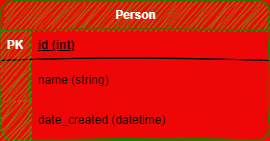

The diagram above was exported from draw.io. Its source (the exported page's mxGraphModel, read from the mxfile embedded in the PNG):
<mxGraphModel dx="662" dy="513" grid="1" gridSize="10" guides="1" tooltips="1" connect="1" arrows="1" fold="1" page="1" pageScale="1" pageWidth="1169" pageHeight="827" background="#ef0606" math="0" shadow="0">
  <root>
    <mxCell id="0" />
    <mxCell id="1" parent="0" />
    <mxCell id="2iLBJqv_843wyiGgDwwU-15" value="Person" style="shape=table;startSize=30;container=1;collapsible=1;childLayout=tableLayout;fixedRows=1;rowLines=0;fontStyle=1;align=center;resizeLast=1;html=1;fillColor=#60a917;strokeColor=#2D7600;fontColor=#ffffff;rounded=1;sketch=1;curveFitting=1;jiggle=2;" parent="1" vertex="1">
      <mxGeometry x="230" y="140" width="269" height="140" as="geometry" />
    </mxCell>
    <mxCell id="2iLBJqv_843wyiGgDwwU-16" value="" style="shape=tableRow;horizontal=0;startSize=0;swimlaneHead=0;swimlaneBody=0;fillColor=none;collapsible=0;dropTarget=0;points=[[0,0.5],[1,0.5]];portConstraint=eastwest;top=0;left=0;right=0;bottom=1;rounded=1;sketch=1;curveFitting=1;jiggle=2;" parent="2iLBJqv_843wyiGgDwwU-15" vertex="1">
      <mxGeometry y="30" width="269" height="30" as="geometry" />
    </mxCell>
    <mxCell id="2iLBJqv_843wyiGgDwwU-17" value="PK" style="shape=partialRectangle;connectable=0;fillColor=#60a917;top=0;left=0;bottom=0;right=0;fontStyle=1;overflow=hidden;whiteSpace=wrap;html=1;strokeColor=#2D7600;fontColor=#ffffff;rounded=1;sketch=1;curveFitting=1;jiggle=2;" parent="2iLBJqv_843wyiGgDwwU-16" vertex="1">
      <mxGeometry width="30" height="30" as="geometry">
        <mxRectangle width="30" height="30" as="alternateBounds" />
      </mxGeometry>
    </mxCell>
    <mxCell id="2iLBJqv_843wyiGgDwwU-18" value="id (int)" style="shape=partialRectangle;connectable=0;fillColor=none;top=0;left=0;bottom=0;right=0;align=left;spacingLeft=6;fontStyle=5;overflow=hidden;whiteSpace=wrap;html=1;rounded=1;sketch=1;curveFitting=1;jiggle=2;" parent="2iLBJqv_843wyiGgDwwU-16" vertex="1">
      <mxGeometry x="30" width="239" height="30" as="geometry">
        <mxRectangle width="239" height="30" as="alternateBounds" />
      </mxGeometry>
    </mxCell>
    <mxCell id="2iLBJqv_843wyiGgDwwU-19" value="" style="shape=tableRow;horizontal=0;startSize=0;swimlaneHead=0;swimlaneBody=0;fillColor=none;collapsible=0;dropTarget=0;points=[[0,0.5],[1,0.5]];portConstraint=eastwest;top=0;left=0;right=0;bottom=0;rounded=1;sketch=1;curveFitting=1;jiggle=2;" parent="2iLBJqv_843wyiGgDwwU-15" vertex="1">
      <mxGeometry y="60" width="269" height="40" as="geometry" />
    </mxCell>
    <mxCell id="2iLBJqv_843wyiGgDwwU-20" value="" style="shape=partialRectangle;connectable=0;fillColor=#60a917;top=0;left=0;bottom=0;right=0;editable=1;overflow=hidden;whiteSpace=wrap;html=1;strokeColor=#2D7600;fontColor=#ffffff;rounded=1;sketch=1;curveFitting=1;jiggle=2;" parent="2iLBJqv_843wyiGgDwwU-19" vertex="1">
      <mxGeometry width="30" height="40" as="geometry">
        <mxRectangle width="30" height="40" as="alternateBounds" />
      </mxGeometry>
    </mxCell>
    <mxCell id="2iLBJqv_843wyiGgDwwU-21" value="name (string)" style="shape=partialRectangle;connectable=0;fillColor=none;top=0;left=0;bottom=0;right=0;align=left;spacingLeft=6;overflow=hidden;whiteSpace=wrap;html=1;shadow=0;rounded=1;sketch=1;curveFitting=1;jiggle=2;" parent="2iLBJqv_843wyiGgDwwU-19" vertex="1">
      <mxGeometry x="30" width="239" height="40" as="geometry">
        <mxRectangle width="239" height="40" as="alternateBounds" />
      </mxGeometry>
    </mxCell>
    <mxCell id="2iLBJqv_843wyiGgDwwU-22" value="" style="shape=tableRow;horizontal=0;startSize=0;swimlaneHead=0;swimlaneBody=0;fillColor=none;collapsible=0;dropTarget=0;points=[[0,0.5],[1,0.5]];portConstraint=eastwest;top=0;left=0;right=0;bottom=0;rounded=1;sketch=1;curveFitting=1;jiggle=2;" parent="2iLBJqv_843wyiGgDwwU-15" vertex="1">
      <mxGeometry y="100" width="269" height="40" as="geometry" />
    </mxCell>
    <mxCell id="2iLBJqv_843wyiGgDwwU-23" value="" style="shape=partialRectangle;connectable=0;fillColor=#60a917;top=0;left=0;bottom=0;right=0;editable=1;overflow=hidden;whiteSpace=wrap;html=1;strokeColor=#2D7600;fontColor=#ffffff;rounded=1;sketch=1;curveFitting=1;jiggle=2;" parent="2iLBJqv_843wyiGgDwwU-22" vertex="1">
      <mxGeometry width="30" height="40" as="geometry">
        <mxRectangle width="30" height="40" as="alternateBounds" />
      </mxGeometry>
    </mxCell>
    <mxCell id="2iLBJqv_843wyiGgDwwU-24" value="date_created (datetime)" style="shape=partialRectangle;connectable=0;fillColor=none;top=0;left=0;bottom=0;right=0;align=left;spacingLeft=6;overflow=hidden;whiteSpace=wrap;html=1;rounded=1;sketch=1;curveFitting=1;jiggle=2;" parent="2iLBJqv_843wyiGgDwwU-22" vertex="1">
      <mxGeometry x="30" width="239" height="40" as="geometry">
        <mxRectangle width="239" height="40" as="alternateBounds" />
      </mxGeometry>
    </mxCell>
  </root>
</mxGraphModel>